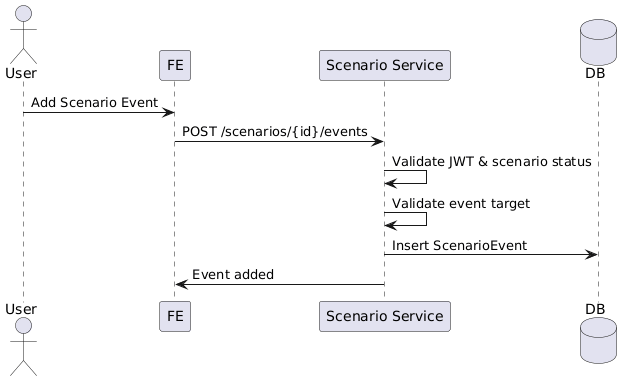

The diagram above was rendered by PlantUML. Its source (embedded in the PNG):
@startuml
actor User
participant FE
participant "Scenario Service" as SS
database DB

User -> FE : Add Scenario Event
FE -> SS : POST /scenarios/{id}/events
SS -> SS : Validate JWT & scenario status
SS -> SS : Validate event target
SS -> DB : Insert ScenarioEvent
SS -> FE : Event added
@enduml